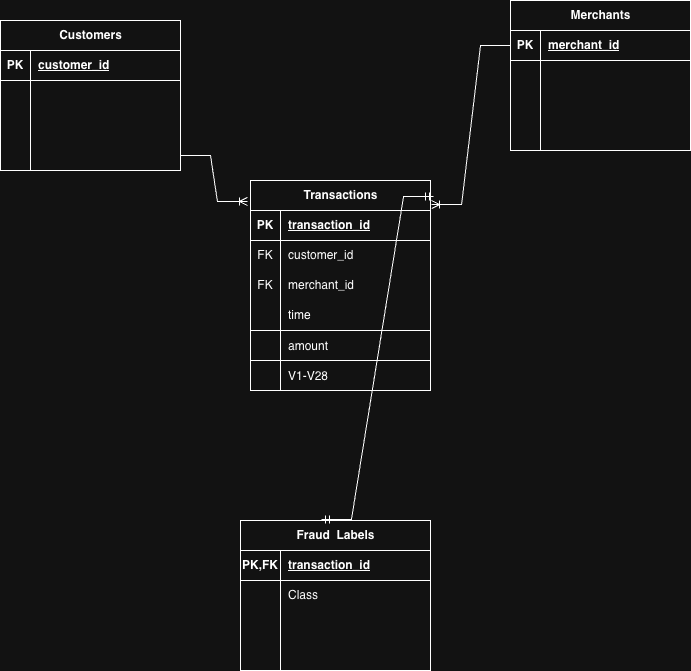

The diagram above was exported from draw.io. Its source (the exported page's mxGraphModel, read from the mxfile embedded in the PNG):
<mxGraphModel dx="1426" dy="790" grid="1" gridSize="10" guides="1" tooltips="1" connect="1" arrows="1" fold="1" page="1" pageScale="1" pageWidth="850" pageHeight="1100" math="0" shadow="0">
  <root>
    <mxCell id="0" />
    <mxCell id="1" parent="0" />
    <mxCell id="nL0kvgH7jk44jt74naBH-1" parent="1" style="shape=table;startSize=30;container=1;collapsible=1;childLayout=tableLayout;fixedRows=1;rowLines=0;fontStyle=1;align=center;resizeLast=1;html=1;" value="Customers" vertex="1">
      <mxGeometry height="150" width="180" x="40" y="80" as="geometry" />
    </mxCell>
    <mxCell id="nL0kvgH7jk44jt74naBH-2" parent="nL0kvgH7jk44jt74naBH-1" style="shape=tableRow;horizontal=0;startSize=0;swimlaneHead=0;swimlaneBody=0;fillColor=none;collapsible=0;dropTarget=0;points=[[0,0.5],[1,0.5]];portConstraint=eastwest;top=0;left=0;right=0;bottom=1;" value="" vertex="1">
      <mxGeometry height="30" width="180" y="30" as="geometry" />
    </mxCell>
    <mxCell id="nL0kvgH7jk44jt74naBH-3" parent="nL0kvgH7jk44jt74naBH-2" style="shape=partialRectangle;connectable=0;fillColor=none;top=0;left=0;bottom=0;right=0;fontStyle=1;overflow=hidden;whiteSpace=wrap;html=1;" value="PK" vertex="1">
      <mxGeometry height="30" width="30" as="geometry">
        <mxRectangle height="30" width="30" as="alternateBounds" />
      </mxGeometry>
    </mxCell>
    <mxCell id="nL0kvgH7jk44jt74naBH-4" parent="nL0kvgH7jk44jt74naBH-2" style="shape=partialRectangle;connectable=0;fillColor=none;top=0;left=0;bottom=0;right=0;align=left;spacingLeft=6;fontStyle=5;overflow=hidden;whiteSpace=wrap;html=1;" value="customer_id" vertex="1">
      <mxGeometry height="30" width="150" x="30" as="geometry">
        <mxRectangle height="30" width="150" as="alternateBounds" />
      </mxGeometry>
    </mxCell>
    <mxCell id="nL0kvgH7jk44jt74naBH-5" parent="nL0kvgH7jk44jt74naBH-1" style="shape=tableRow;horizontal=0;startSize=0;swimlaneHead=0;swimlaneBody=0;fillColor=none;collapsible=0;dropTarget=0;points=[[0,0.5],[1,0.5]];portConstraint=eastwest;top=0;left=0;right=0;bottom=0;" value="" vertex="1">
      <mxGeometry height="30" width="180" y="60" as="geometry" />
    </mxCell>
    <mxCell id="nL0kvgH7jk44jt74naBH-6" parent="nL0kvgH7jk44jt74naBH-5" style="shape=partialRectangle;connectable=0;fillColor=none;top=0;left=0;bottom=0;right=0;editable=1;overflow=hidden;whiteSpace=wrap;html=1;" value="" vertex="1">
      <mxGeometry height="30" width="30" as="geometry">
        <mxRectangle height="30" width="30" as="alternateBounds" />
      </mxGeometry>
    </mxCell>
    <mxCell id="nL0kvgH7jk44jt74naBH-7" parent="nL0kvgH7jk44jt74naBH-5" style="shape=partialRectangle;connectable=0;fillColor=none;top=0;left=0;bottom=0;right=0;align=left;spacingLeft=6;overflow=hidden;whiteSpace=wrap;html=1;" value="" vertex="1">
      <mxGeometry height="30" width="150" x="30" as="geometry">
        <mxRectangle height="30" width="150" as="alternateBounds" />
      </mxGeometry>
    </mxCell>
    <mxCell id="nL0kvgH7jk44jt74naBH-8" parent="nL0kvgH7jk44jt74naBH-1" style="shape=tableRow;horizontal=0;startSize=0;swimlaneHead=0;swimlaneBody=0;fillColor=none;collapsible=0;dropTarget=0;points=[[0,0.5],[1,0.5]];portConstraint=eastwest;top=0;left=0;right=0;bottom=0;" value="" vertex="1">
      <mxGeometry height="30" width="180" y="90" as="geometry" />
    </mxCell>
    <mxCell id="nL0kvgH7jk44jt74naBH-9" parent="nL0kvgH7jk44jt74naBH-8" style="shape=partialRectangle;connectable=0;fillColor=none;top=0;left=0;bottom=0;right=0;editable=1;overflow=hidden;whiteSpace=wrap;html=1;" value="" vertex="1">
      <mxGeometry height="30" width="30" as="geometry">
        <mxRectangle height="30" width="30" as="alternateBounds" />
      </mxGeometry>
    </mxCell>
    <mxCell id="nL0kvgH7jk44jt74naBH-10" parent="nL0kvgH7jk44jt74naBH-8" style="shape=partialRectangle;connectable=0;fillColor=none;top=0;left=0;bottom=0;right=0;align=left;spacingLeft=6;overflow=hidden;whiteSpace=wrap;html=1;" value="" vertex="1">
      <mxGeometry height="30" width="150" x="30" as="geometry">
        <mxRectangle height="30" width="150" as="alternateBounds" />
      </mxGeometry>
    </mxCell>
    <mxCell id="nL0kvgH7jk44jt74naBH-11" parent="nL0kvgH7jk44jt74naBH-1" style="shape=tableRow;horizontal=0;startSize=0;swimlaneHead=0;swimlaneBody=0;fillColor=none;collapsible=0;dropTarget=0;points=[[0,0.5],[1,0.5]];portConstraint=eastwest;top=0;left=0;right=0;bottom=0;" value="" vertex="1">
      <mxGeometry height="30" width="180" y="120" as="geometry" />
    </mxCell>
    <mxCell id="nL0kvgH7jk44jt74naBH-12" parent="nL0kvgH7jk44jt74naBH-11" style="shape=partialRectangle;connectable=0;fillColor=none;top=0;left=0;bottom=0;right=0;editable=1;overflow=hidden;whiteSpace=wrap;html=1;" value="" vertex="1">
      <mxGeometry height="30" width="30" as="geometry">
        <mxRectangle height="30" width="30" as="alternateBounds" />
      </mxGeometry>
    </mxCell>
    <mxCell id="nL0kvgH7jk44jt74naBH-13" parent="nL0kvgH7jk44jt74naBH-11" style="shape=partialRectangle;connectable=0;fillColor=none;top=0;left=0;bottom=0;right=0;align=left;spacingLeft=6;overflow=hidden;whiteSpace=wrap;html=1;" value="" vertex="1">
      <mxGeometry height="30" width="150" x="30" as="geometry">
        <mxRectangle height="30" width="150" as="alternateBounds" />
      </mxGeometry>
    </mxCell>
    <mxCell id="nL0kvgH7jk44jt74naBH-18" parent="1" style="shape=table;startSize=30;container=1;collapsible=1;childLayout=tableLayout;fixedRows=1;rowLines=0;fontStyle=1;align=center;resizeLast=1;html=1;" value="Merchants" vertex="1">
      <mxGeometry height="150" width="180" x="550" y="60" as="geometry" />
    </mxCell>
    <mxCell id="nL0kvgH7jk44jt74naBH-19" parent="nL0kvgH7jk44jt74naBH-18" style="shape=tableRow;horizontal=0;startSize=0;swimlaneHead=0;swimlaneBody=0;fillColor=none;collapsible=0;dropTarget=0;points=[[0,0.5],[1,0.5]];portConstraint=eastwest;top=0;left=0;right=0;bottom=1;" value="" vertex="1">
      <mxGeometry height="30" width="180" y="30" as="geometry" />
    </mxCell>
    <mxCell id="nL0kvgH7jk44jt74naBH-20" parent="nL0kvgH7jk44jt74naBH-19" style="shape=partialRectangle;connectable=0;fillColor=none;top=0;left=0;bottom=0;right=0;fontStyle=1;overflow=hidden;whiteSpace=wrap;html=1;" value="PK" vertex="1">
      <mxGeometry height="30" width="30" as="geometry">
        <mxRectangle height="30" width="30" as="alternateBounds" />
      </mxGeometry>
    </mxCell>
    <mxCell id="nL0kvgH7jk44jt74naBH-21" parent="nL0kvgH7jk44jt74naBH-19" style="shape=partialRectangle;connectable=0;fillColor=none;top=0;left=0;bottom=0;right=0;align=left;spacingLeft=6;fontStyle=5;overflow=hidden;whiteSpace=wrap;html=1;" value="merchant_id" vertex="1">
      <mxGeometry height="30" width="150" x="30" as="geometry">
        <mxRectangle height="30" width="150" as="alternateBounds" />
      </mxGeometry>
    </mxCell>
    <mxCell id="nL0kvgH7jk44jt74naBH-22" parent="nL0kvgH7jk44jt74naBH-18" style="shape=tableRow;horizontal=0;startSize=0;swimlaneHead=0;swimlaneBody=0;fillColor=none;collapsible=0;dropTarget=0;points=[[0,0.5],[1,0.5]];portConstraint=eastwest;top=0;left=0;right=0;bottom=0;" value="" vertex="1">
      <mxGeometry height="30" width="180" y="60" as="geometry" />
    </mxCell>
    <mxCell id="nL0kvgH7jk44jt74naBH-23" parent="nL0kvgH7jk44jt74naBH-22" style="shape=partialRectangle;connectable=0;fillColor=none;top=0;left=0;bottom=0;right=0;editable=1;overflow=hidden;whiteSpace=wrap;html=1;" value="" vertex="1">
      <mxGeometry height="30" width="30" as="geometry">
        <mxRectangle height="30" width="30" as="alternateBounds" />
      </mxGeometry>
    </mxCell>
    <mxCell id="nL0kvgH7jk44jt74naBH-24" parent="nL0kvgH7jk44jt74naBH-22" style="shape=partialRectangle;connectable=0;fillColor=none;top=0;left=0;bottom=0;right=0;align=left;spacingLeft=6;overflow=hidden;whiteSpace=wrap;html=1;" value="" vertex="1">
      <mxGeometry height="30" width="150" x="30" as="geometry">
        <mxRectangle height="30" width="150" as="alternateBounds" />
      </mxGeometry>
    </mxCell>
    <mxCell id="nL0kvgH7jk44jt74naBH-25" parent="nL0kvgH7jk44jt74naBH-18" style="shape=tableRow;horizontal=0;startSize=0;swimlaneHead=0;swimlaneBody=0;fillColor=none;collapsible=0;dropTarget=0;points=[[0,0.5],[1,0.5]];portConstraint=eastwest;top=0;left=0;right=0;bottom=0;" value="" vertex="1">
      <mxGeometry height="30" width="180" y="90" as="geometry" />
    </mxCell>
    <mxCell id="nL0kvgH7jk44jt74naBH-26" parent="nL0kvgH7jk44jt74naBH-25" style="shape=partialRectangle;connectable=0;fillColor=none;top=0;left=0;bottom=0;right=0;editable=1;overflow=hidden;whiteSpace=wrap;html=1;" value="" vertex="1">
      <mxGeometry height="30" width="30" as="geometry">
        <mxRectangle height="30" width="30" as="alternateBounds" />
      </mxGeometry>
    </mxCell>
    <mxCell id="nL0kvgH7jk44jt74naBH-27" parent="nL0kvgH7jk44jt74naBH-25" style="shape=partialRectangle;connectable=0;fillColor=none;top=0;left=0;bottom=0;right=0;align=left;spacingLeft=6;overflow=hidden;whiteSpace=wrap;html=1;" value="" vertex="1">
      <mxGeometry height="30" width="150" x="30" as="geometry">
        <mxRectangle height="30" width="150" as="alternateBounds" />
      </mxGeometry>
    </mxCell>
    <mxCell id="nL0kvgH7jk44jt74naBH-28" parent="nL0kvgH7jk44jt74naBH-18" style="shape=tableRow;horizontal=0;startSize=0;swimlaneHead=0;swimlaneBody=0;fillColor=none;collapsible=0;dropTarget=0;points=[[0,0.5],[1,0.5]];portConstraint=eastwest;top=0;left=0;right=0;bottom=0;" value="" vertex="1">
      <mxGeometry height="30" width="180" y="120" as="geometry" />
    </mxCell>
    <mxCell id="nL0kvgH7jk44jt74naBH-29" parent="nL0kvgH7jk44jt74naBH-28" style="shape=partialRectangle;connectable=0;fillColor=none;top=0;left=0;bottom=0;right=0;editable=1;overflow=hidden;whiteSpace=wrap;html=1;" value="" vertex="1">
      <mxGeometry height="30" width="30" as="geometry">
        <mxRectangle height="30" width="30" as="alternateBounds" />
      </mxGeometry>
    </mxCell>
    <mxCell id="nL0kvgH7jk44jt74naBH-30" parent="nL0kvgH7jk44jt74naBH-28" style="shape=partialRectangle;connectable=0;fillColor=none;top=0;left=0;bottom=0;right=0;align=left;spacingLeft=6;overflow=hidden;whiteSpace=wrap;html=1;" value="" vertex="1">
      <mxGeometry height="30" width="150" x="30" as="geometry">
        <mxRectangle height="30" width="150" as="alternateBounds" />
      </mxGeometry>
    </mxCell>
    <mxCell id="nL0kvgH7jk44jt74naBH-31" parent="1" style="shape=table;startSize=30;container=1;collapsible=1;childLayout=tableLayout;fixedRows=1;rowLines=0;fontStyle=1;align=center;resizeLast=1;html=1;" value="Transactions" vertex="1">
      <mxGeometry height="150" width="180" x="290" y="240" as="geometry" />
    </mxCell>
    <mxCell id="nL0kvgH7jk44jt74naBH-32" parent="nL0kvgH7jk44jt74naBH-31" style="shape=tableRow;horizontal=0;startSize=0;swimlaneHead=0;swimlaneBody=0;fillColor=none;collapsible=0;dropTarget=0;points=[[0,0.5],[1,0.5]];portConstraint=eastwest;top=0;left=0;right=0;bottom=1;" value="" vertex="1">
      <mxGeometry height="30" width="180" y="30" as="geometry" />
    </mxCell>
    <mxCell id="nL0kvgH7jk44jt74naBH-33" parent="nL0kvgH7jk44jt74naBH-32" style="shape=partialRectangle;connectable=0;fillColor=none;top=0;left=0;bottom=0;right=0;fontStyle=1;overflow=hidden;whiteSpace=wrap;html=1;" value="PK" vertex="1">
      <mxGeometry height="30" width="30" as="geometry">
        <mxRectangle height="30" width="30" as="alternateBounds" />
      </mxGeometry>
    </mxCell>
    <mxCell id="nL0kvgH7jk44jt74naBH-34" parent="nL0kvgH7jk44jt74naBH-32" style="shape=partialRectangle;connectable=0;fillColor=none;top=0;left=0;bottom=0;right=0;align=left;spacingLeft=6;fontStyle=5;overflow=hidden;whiteSpace=wrap;html=1;" value="transaction_id" vertex="1">
      <mxGeometry height="30" width="150" x="30" as="geometry">
        <mxRectangle height="30" width="150" as="alternateBounds" />
      </mxGeometry>
    </mxCell>
    <mxCell id="nL0kvgH7jk44jt74naBH-35" parent="nL0kvgH7jk44jt74naBH-31" style="shape=tableRow;horizontal=0;startSize=0;swimlaneHead=0;swimlaneBody=0;fillColor=none;collapsible=0;dropTarget=0;points=[[0,0.5],[1,0.5]];portConstraint=eastwest;top=0;left=0;right=0;bottom=0;" value="" vertex="1">
      <mxGeometry height="30" width="180" y="60" as="geometry" />
    </mxCell>
    <mxCell id="nL0kvgH7jk44jt74naBH-36" parent="nL0kvgH7jk44jt74naBH-35" style="shape=partialRectangle;connectable=0;fillColor=none;top=0;left=0;bottom=0;right=0;editable=1;overflow=hidden;whiteSpace=wrap;html=1;" value="FK" vertex="1">
      <mxGeometry height="30" width="30" as="geometry">
        <mxRectangle height="30" width="30" as="alternateBounds" />
      </mxGeometry>
    </mxCell>
    <mxCell id="nL0kvgH7jk44jt74naBH-37" parent="nL0kvgH7jk44jt74naBH-35" style="shape=partialRectangle;connectable=0;fillColor=none;top=0;left=0;bottom=0;right=0;align=left;spacingLeft=6;overflow=hidden;whiteSpace=wrap;html=1;" value="customer_id" vertex="1">
      <mxGeometry height="30" width="150" x="30" as="geometry">
        <mxRectangle height="30" width="150" as="alternateBounds" />
      </mxGeometry>
    </mxCell>
    <mxCell id="nL0kvgH7jk44jt74naBH-38" parent="nL0kvgH7jk44jt74naBH-31" style="shape=tableRow;horizontal=0;startSize=0;swimlaneHead=0;swimlaneBody=0;fillColor=none;collapsible=0;dropTarget=0;points=[[0,0.5],[1,0.5]];portConstraint=eastwest;top=0;left=0;right=0;bottom=0;" value="" vertex="1">
      <mxGeometry height="30" width="180" y="90" as="geometry" />
    </mxCell>
    <mxCell id="nL0kvgH7jk44jt74naBH-39" parent="nL0kvgH7jk44jt74naBH-38" style="shape=partialRectangle;connectable=0;fillColor=none;top=0;left=0;bottom=0;right=0;editable=1;overflow=hidden;whiteSpace=wrap;html=1;" value="FK" vertex="1">
      <mxGeometry height="30" width="30" as="geometry">
        <mxRectangle height="30" width="30" as="alternateBounds" />
      </mxGeometry>
    </mxCell>
    <mxCell id="nL0kvgH7jk44jt74naBH-40" parent="nL0kvgH7jk44jt74naBH-38" style="shape=partialRectangle;connectable=0;fillColor=none;top=0;left=0;bottom=0;right=0;align=left;spacingLeft=6;overflow=hidden;whiteSpace=wrap;html=1;" value="merchant_id" vertex="1">
      <mxGeometry height="30" width="150" x="30" as="geometry">
        <mxRectangle height="30" width="150" as="alternateBounds" />
      </mxGeometry>
    </mxCell>
    <mxCell id="nL0kvgH7jk44jt74naBH-41" parent="nL0kvgH7jk44jt74naBH-31" style="shape=tableRow;horizontal=0;startSize=0;swimlaneHead=0;swimlaneBody=0;fillColor=none;collapsible=0;dropTarget=0;points=[[0,0.5],[1,0.5]];portConstraint=eastwest;top=0;left=0;right=0;bottom=0;" value="" vertex="1">
      <mxGeometry height="30" width="180" y="120" as="geometry" />
    </mxCell>
    <mxCell id="nL0kvgH7jk44jt74naBH-42" parent="nL0kvgH7jk44jt74naBH-41" style="shape=partialRectangle;connectable=0;fillColor=none;top=0;left=0;bottom=0;right=0;editable=1;overflow=hidden;whiteSpace=wrap;html=1;" value="" vertex="1">
      <mxGeometry height="30" width="30" as="geometry">
        <mxRectangle height="30" width="30" as="alternateBounds" />
      </mxGeometry>
    </mxCell>
    <mxCell id="nL0kvgH7jk44jt74naBH-43" parent="nL0kvgH7jk44jt74naBH-41" style="shape=partialRectangle;connectable=0;fillColor=none;top=0;left=0;bottom=0;right=0;align=left;spacingLeft=6;overflow=hidden;whiteSpace=wrap;html=1;" value="&lt;div&gt;time&lt;/div&gt;" vertex="1">
      <mxGeometry height="30" width="150" x="30" as="geometry">
        <mxRectangle height="30" width="150" as="alternateBounds" />
      </mxGeometry>
    </mxCell>
    <mxCell id="nL0kvgH7jk44jt74naBH-44" parent="1" style="shape=table;startSize=0;container=1;collapsible=1;childLayout=tableLayout;fixedRows=1;rowLines=0;fontStyle=0;align=center;resizeLast=1;strokeColor=default;fillColor=none;collapsible=0;whiteSpace=wrap;html=1;" value="" vertex="1">
      <mxGeometry height="30" width="180" x="290" y="390" as="geometry" />
    </mxCell>
    <mxCell id="nL0kvgH7jk44jt74naBH-45" parent="nL0kvgH7jk44jt74naBH-44" style="shape=tableRow;horizontal=0;startSize=0;swimlaneHead=0;swimlaneBody=0;fillColor=none;collapsible=0;dropTarget=0;points=[[0,0.5],[1,0.5]];portConstraint=eastwest;top=0;left=0;right=0;bottom=0;" value="" vertex="1">
      <mxGeometry height="30" width="180" as="geometry" />
    </mxCell>
    <mxCell id="nL0kvgH7jk44jt74naBH-46" parent="nL0kvgH7jk44jt74naBH-45" style="shape=partialRectangle;connectable=0;fillColor=none;top=0;left=0;bottom=0;right=0;editable=1;overflow=hidden;" value="" vertex="1">
      <mxGeometry height="30" width="30" as="geometry">
        <mxRectangle height="30" width="30" as="alternateBounds" />
      </mxGeometry>
    </mxCell>
    <mxCell id="nL0kvgH7jk44jt74naBH-47" parent="nL0kvgH7jk44jt74naBH-45" style="shape=partialRectangle;connectable=0;fillColor=none;top=0;left=0;bottom=0;right=0;align=left;spacingLeft=6;overflow=hidden;" value="amount" vertex="1">
      <mxGeometry height="30" width="150" x="30" as="geometry">
        <mxRectangle height="30" width="150" as="alternateBounds" />
      </mxGeometry>
    </mxCell>
    <mxCell id="nL0kvgH7jk44jt74naBH-48" parent="1" style="shape=table;startSize=0;container=1;collapsible=1;childLayout=tableLayout;fixedRows=1;rowLines=0;fontStyle=0;align=center;resizeLast=1;strokeColor=default;fillColor=none;collapsible=0;whiteSpace=wrap;html=1;" value="" vertex="1">
      <mxGeometry height="30" width="180" x="290" y="420" as="geometry" />
    </mxCell>
    <mxCell id="nL0kvgH7jk44jt74naBH-49" parent="nL0kvgH7jk44jt74naBH-48" style="shape=tableRow;horizontal=0;startSize=0;swimlaneHead=0;swimlaneBody=0;fillColor=none;collapsible=0;dropTarget=0;points=[[0,0.5],[1,0.5]];portConstraint=eastwest;top=0;left=0;right=0;bottom=0;" value="" vertex="1">
      <mxGeometry height="30" width="180" as="geometry" />
    </mxCell>
    <mxCell id="nL0kvgH7jk44jt74naBH-50" parent="nL0kvgH7jk44jt74naBH-49" style="shape=partialRectangle;connectable=0;fillColor=none;top=0;left=0;bottom=0;right=0;editable=1;overflow=hidden;" value="" vertex="1">
      <mxGeometry height="30" width="30" as="geometry">
        <mxRectangle height="30" width="30" as="alternateBounds" />
      </mxGeometry>
    </mxCell>
    <mxCell id="nL0kvgH7jk44jt74naBH-51" parent="nL0kvgH7jk44jt74naBH-49" style="shape=partialRectangle;connectable=0;fillColor=none;top=0;left=0;bottom=0;right=0;align=left;spacingLeft=6;overflow=hidden;" value="V1-V28" vertex="1">
      <mxGeometry height="30" width="150" x="30" as="geometry">
        <mxRectangle height="30" width="150" as="alternateBounds" />
      </mxGeometry>
    </mxCell>
    <mxCell id="nL0kvgH7jk44jt74naBH-52" parent="1" style="shape=table;startSize=30;container=1;collapsible=1;childLayout=tableLayout;fixedRows=1;rowLines=0;fontStyle=1;align=center;resizeLast=1;html=1;" value="Fraud&amp;nbsp; Labels" vertex="1">
      <mxGeometry height="150" width="190" x="280" y="580" as="geometry" />
    </mxCell>
    <mxCell id="nL0kvgH7jk44jt74naBH-53" parent="nL0kvgH7jk44jt74naBH-52" style="shape=tableRow;horizontal=0;startSize=0;swimlaneHead=0;swimlaneBody=0;fillColor=none;collapsible=0;dropTarget=0;points=[[0,0.5],[1,0.5]];portConstraint=eastwest;top=0;left=0;right=0;bottom=1;" value="" vertex="1">
      <mxGeometry height="30" width="190" y="30" as="geometry" />
    </mxCell>
    <mxCell id="nL0kvgH7jk44jt74naBH-54" parent="nL0kvgH7jk44jt74naBH-53" style="shape=partialRectangle;connectable=0;fillColor=none;top=0;left=0;bottom=0;right=0;fontStyle=1;overflow=hidden;whiteSpace=wrap;html=1;" value="PK,FK" vertex="1">
      <mxGeometry height="30" width="40" as="geometry">
        <mxRectangle height="30" width="40" as="alternateBounds" />
      </mxGeometry>
    </mxCell>
    <mxCell id="nL0kvgH7jk44jt74naBH-55" parent="nL0kvgH7jk44jt74naBH-53" style="shape=partialRectangle;connectable=0;fillColor=none;top=0;left=0;bottom=0;right=0;align=left;spacingLeft=6;fontStyle=5;overflow=hidden;whiteSpace=wrap;html=1;" value="transaction_id" vertex="1">
      <mxGeometry height="30" width="150" x="40" as="geometry">
        <mxRectangle height="30" width="150" as="alternateBounds" />
      </mxGeometry>
    </mxCell>
    <mxCell id="nL0kvgH7jk44jt74naBH-56" parent="nL0kvgH7jk44jt74naBH-52" style="shape=tableRow;horizontal=0;startSize=0;swimlaneHead=0;swimlaneBody=0;fillColor=none;collapsible=0;dropTarget=0;points=[[0,0.5],[1,0.5]];portConstraint=eastwest;top=0;left=0;right=0;bottom=0;" value="" vertex="1">
      <mxGeometry height="30" width="190" y="60" as="geometry" />
    </mxCell>
    <mxCell id="nL0kvgH7jk44jt74naBH-57" parent="nL0kvgH7jk44jt74naBH-56" style="shape=partialRectangle;connectable=0;fillColor=none;top=0;left=0;bottom=0;right=0;editable=1;overflow=hidden;whiteSpace=wrap;html=1;" value="" vertex="1">
      <mxGeometry height="30" width="40" as="geometry">
        <mxRectangle height="30" width="40" as="alternateBounds" />
      </mxGeometry>
    </mxCell>
    <mxCell id="nL0kvgH7jk44jt74naBH-58" parent="nL0kvgH7jk44jt74naBH-56" style="shape=partialRectangle;connectable=0;fillColor=none;top=0;left=0;bottom=0;right=0;align=left;spacingLeft=6;overflow=hidden;whiteSpace=wrap;html=1;" value="Class" vertex="1">
      <mxGeometry height="30" width="150" x="40" as="geometry">
        <mxRectangle height="30" width="150" as="alternateBounds" />
      </mxGeometry>
    </mxCell>
    <mxCell id="nL0kvgH7jk44jt74naBH-59" parent="nL0kvgH7jk44jt74naBH-52" style="shape=tableRow;horizontal=0;startSize=0;swimlaneHead=0;swimlaneBody=0;fillColor=none;collapsible=0;dropTarget=0;points=[[0,0.5],[1,0.5]];portConstraint=eastwest;top=0;left=0;right=0;bottom=0;" value="" vertex="1">
      <mxGeometry height="30" width="190" y="90" as="geometry" />
    </mxCell>
    <mxCell id="nL0kvgH7jk44jt74naBH-60" parent="nL0kvgH7jk44jt74naBH-59" style="shape=partialRectangle;connectable=0;fillColor=none;top=0;left=0;bottom=0;right=0;editable=1;overflow=hidden;whiteSpace=wrap;html=1;" value="" vertex="1">
      <mxGeometry height="30" width="40" as="geometry">
        <mxRectangle height="30" width="40" as="alternateBounds" />
      </mxGeometry>
    </mxCell>
    <mxCell id="nL0kvgH7jk44jt74naBH-61" parent="nL0kvgH7jk44jt74naBH-59" style="shape=partialRectangle;connectable=0;fillColor=none;top=0;left=0;bottom=0;right=0;align=left;spacingLeft=6;overflow=hidden;whiteSpace=wrap;html=1;" value="" vertex="1">
      <mxGeometry height="30" width="150" x="40" as="geometry">
        <mxRectangle height="30" width="150" as="alternateBounds" />
      </mxGeometry>
    </mxCell>
    <mxCell id="nL0kvgH7jk44jt74naBH-62" parent="nL0kvgH7jk44jt74naBH-52" style="shape=tableRow;horizontal=0;startSize=0;swimlaneHead=0;swimlaneBody=0;fillColor=none;collapsible=0;dropTarget=0;points=[[0,0.5],[1,0.5]];portConstraint=eastwest;top=0;left=0;right=0;bottom=0;" value="" vertex="1">
      <mxGeometry height="30" width="190" y="120" as="geometry" />
    </mxCell>
    <mxCell id="nL0kvgH7jk44jt74naBH-63" parent="nL0kvgH7jk44jt74naBH-62" style="shape=partialRectangle;connectable=0;fillColor=none;top=0;left=0;bottom=0;right=0;editable=1;overflow=hidden;whiteSpace=wrap;html=1;" value="" vertex="1">
      <mxGeometry height="30" width="40" as="geometry">
        <mxRectangle height="30" width="40" as="alternateBounds" />
      </mxGeometry>
    </mxCell>
    <mxCell id="nL0kvgH7jk44jt74naBH-64" parent="nL0kvgH7jk44jt74naBH-62" style="shape=partialRectangle;connectable=0;fillColor=none;top=0;left=0;bottom=0;right=0;align=left;spacingLeft=6;overflow=hidden;whiteSpace=wrap;html=1;" value="" vertex="1">
      <mxGeometry height="30" width="150" x="40" as="geometry">
        <mxRectangle height="30" width="150" as="alternateBounds" />
      </mxGeometry>
    </mxCell>
    <mxCell id="nL0kvgH7jk44jt74naBH-65" edge="1" parent="1" source="nL0kvgH7jk44jt74naBH-11" style="edgeStyle=entityRelationEdgeStyle;fontSize=12;html=1;endArrow=ERoneToMany;rounded=0;exitX=1;exitY=0.5;exitDx=0;exitDy=0;entryX=-0.017;entryY=0.14;entryDx=0;entryDy=0;entryPerimeter=0;" target="nL0kvgH7jk44jt74naBH-31" value="">
      <mxGeometry height="100" relative="1" width="100" as="geometry">
        <mxPoint x="250" y="460" as="sourcePoint" />
        <mxPoint x="350" y="360" as="targetPoint" />
      </mxGeometry>
    </mxCell>
    <mxCell id="nL0kvgH7jk44jt74naBH-66" edge="1" parent="1" source="nL0kvgH7jk44jt74naBH-19" style="edgeStyle=entityRelationEdgeStyle;fontSize=12;html=1;endArrow=ERoneToMany;rounded=0;entryX=1.006;entryY=0.16;entryDx=0;entryDy=0;entryPerimeter=0;exitX=0;exitY=0.5;exitDx=0;exitDy=0;" target="nL0kvgH7jk44jt74naBH-31" value="">
      <mxGeometry height="100" relative="1" width="100" as="geometry">
        <mxPoint x="540" y="140" as="sourcePoint" />
        <mxPoint x="710" y="300" as="targetPoint" />
      </mxGeometry>
    </mxCell>
    <mxCell id="nL0kvgH7jk44jt74naBH-67" edge="1" parent="1" source="nL0kvgH7jk44jt74naBH-52" style="edgeStyle=entityRelationEdgeStyle;fontSize=12;html=1;endArrow=ERmandOne;startArrow=ERmandOne;rounded=0;exitX=0.426;exitY=-0.007;exitDx=0;exitDy=0;exitPerimeter=0;entryX=1.017;entryY=0.107;entryDx=0;entryDy=0;entryPerimeter=0;" target="nL0kvgH7jk44jt74naBH-31" value="">
      <mxGeometry height="100" relative="1" width="100" as="geometry">
        <mxPoint x="360" y="550" as="sourcePoint" />
        <mxPoint x="460" y="450" as="targetPoint" />
      </mxGeometry>
    </mxCell>
  </root>
</mxGraphModel>